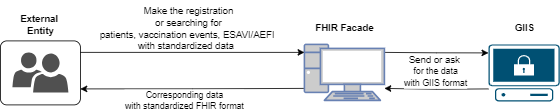

The diagram above was exported from draw.io. Its source (the exported page's mxGraphModel, read from the mxfile embedded in the PNG):
<mxGraphModel dx="1674" dy="750" grid="1" gridSize="10" guides="1" tooltips="1" connect="1" arrows="1" fold="1" page="1" pageScale="1" pageWidth="827" pageHeight="1169" math="0" shadow="0">
  <root>
    <mxCell id="0" />
    <mxCell id="1" parent="0" />
    <mxCell id="rOEeHo9goMxnTS-XpYzU-18" value="" style="rounded=1;arcSize=10;whiteSpace=wrap;html=1;align=center;" vertex="1" parent="1">
      <mxGeometry x="40" y="270.63" width="100" height="80" as="geometry" />
    </mxCell>
    <mxCell id="rOEeHo9goMxnTS-XpYzU-13" value="" style="sketch=0;pointerEvents=1;shadow=0;dashed=0;html=1;strokeColor=none;labelPosition=center;verticalLabelPosition=bottom;verticalAlign=top;align=center;fillColor=#505050;shape=mxgraph.mscae.intune.user_group;movable=0;resizable=0;rotatable=0;deletable=0;editable=0;locked=1;connectable=0;" vertex="1" parent="1">
      <mxGeometry x="55" y="285" width="70" height="50" as="geometry" />
    </mxCell>
    <mxCell id="rOEeHo9goMxnTS-XpYzU-19" value="&lt;b&gt;External&amp;nbsp;&lt;br&gt;Entity&lt;/b&gt;" style="text;html=1;align=center;verticalAlign=middle;resizable=0;points=[];autosize=1;strokeColor=none;fillColor=none;" vertex="1" parent="1">
      <mxGeometry x="55" y="230" width="70" height="40" as="geometry" />
    </mxCell>
    <mxCell id="rOEeHo9goMxnTS-XpYzU-30" style="edgeStyle=orthogonalEdgeStyle;rounded=0;orthogonalLoop=1;jettySize=auto;html=1;" edge="1" parent="1">
      <mxGeometry relative="1" as="geometry">
        <mxPoint x="519.9999999999998" y="285" as="sourcePoint" />
        <mxPoint x="650.0000000000002" y="285.625" as="targetPoint" />
      </mxGeometry>
    </mxCell>
    <mxCell id="rOEeHo9goMxnTS-XpYzU-39" style="edgeStyle=orthogonalEdgeStyle;rounded=0;orthogonalLoop=1;jettySize=auto;html=1;entryX=1;entryY=0.5;entryDx=0;entryDy=0;" edge="1" parent="1">
      <mxGeometry relative="1" as="geometry">
        <mxPoint x="419.9999999999998" y="330" as="sourcePoint" />
        <mxPoint x="140" y="330.63" as="targetPoint" />
      </mxGeometry>
    </mxCell>
    <mxCell id="rOEeHo9goMxnTS-XpYzU-40" value="Corresponding data&lt;br&gt;with standardized FHIR format" style="edgeLabel;html=1;align=center;verticalAlign=middle;resizable=0;points=[];" vertex="1" connectable="0" parent="rOEeHo9goMxnTS-XpYzU-39">
      <mxGeometry x="0.2098" y="2" relative="1" as="geometry">
        <mxPoint x="19" y="12" as="offset" />
      </mxGeometry>
    </mxCell>
    <mxCell id="rOEeHo9goMxnTS-XpYzU-23" value="" style="fontColor=#0066CC;verticalAlign=top;verticalLabelPosition=bottom;labelPosition=center;align=center;html=1;outlineConnect=0;fillColor=#CCCCCC;strokeColor=#6881B3;gradientColor=none;gradientDirection=north;strokeWidth=2;shape=mxgraph.networks.pc;" vertex="1" parent="1">
      <mxGeometry x="420" y="275" width="100" height="70" as="geometry" />
    </mxCell>
    <mxCell id="rOEeHo9goMxnTS-XpYzU-25" value="&lt;b&gt;FHIR Facade&lt;/b&gt;" style="text;html=1;align=center;verticalAlign=middle;resizable=0;points=[];autosize=1;strokeColor=none;fillColor=none;" vertex="1" parent="1">
      <mxGeometry x="420" y="240" width="100" height="30" as="geometry" />
    </mxCell>
    <mxCell id="rOEeHo9goMxnTS-XpYzU-27" value="" style="points=[[0.02,0.015,0],[0.5,0,0],[0.98,0.015,0],[1,0.38,0],[0.895,0.98,0],[0.5,1,0],[0.105,0.98,0],[0,0.38,0]];verticalLabelPosition=bottom;sketch=0;html=1;verticalAlign=top;aspect=fixed;align=center;pointerEvents=1;shape=mxgraph.cisco19.secure_endpoint_pc;fillColor=#005073;strokeColor=none;" vertex="1" parent="1">
      <mxGeometry x="650" y="275" width="89.07" height="71.25" as="geometry" />
    </mxCell>
    <mxCell id="rOEeHo9goMxnTS-XpYzU-31" value="&lt;b&gt;GIIS&lt;/b&gt;" style="text;html=1;align=center;verticalAlign=middle;resizable=0;points=[];autosize=1;strokeColor=none;fillColor=none;" vertex="1" parent="1">
      <mxGeometry x="669.54" y="240" width="50" height="30" as="geometry" />
    </mxCell>
    <mxCell id="rOEeHo9goMxnTS-XpYzU-34" style="edgeStyle=orthogonalEdgeStyle;rounded=0;orthogonalLoop=1;jettySize=auto;html=1;entryX=0;entryY=0.5;entryDx=0;entryDy=0;entryPerimeter=0;" edge="1" parent="1">
      <mxGeometry relative="1" as="geometry">
        <mxPoint x="140" y="285" as="sourcePoint" />
        <mxPoint x="419.9999999999998" y="285" as="targetPoint" />
      </mxGeometry>
    </mxCell>
    <mxCell id="rOEeHo9goMxnTS-XpYzU-35" value="Make the registration&lt;br style=&quot;border-color: var(--border-color);&quot;&gt;or searching for&lt;br style=&quot;border-color: var(--border-color);&quot;&gt;patients, vaccination events, ESAVI/AEFI&amp;nbsp;&lt;br&gt;with standardized data&amp;nbsp;&amp;nbsp;" style="text;html=1;align=center;verticalAlign=middle;resizable=0;points=[];autosize=1;strokeColor=none;fillColor=none;" vertex="1" parent="1">
      <mxGeometry x="150" y="220" width="250" height="70" as="geometry" />
    </mxCell>
    <mxCell id="rOEeHo9goMxnTS-XpYzU-38" style="edgeStyle=orthogonalEdgeStyle;rounded=0;orthogonalLoop=1;jettySize=auto;html=1;entryX=1;entryY=0.5;entryDx=0;entryDy=0;entryPerimeter=0;" edge="1" parent="1">
      <mxGeometry relative="1" as="geometry">
        <mxPoint x="650.0000000000002" y="330.625" as="sourcePoint" />
        <mxPoint x="519.9999999999998" y="330" as="targetPoint" />
      </mxGeometry>
    </mxCell>
    <mxCell id="rOEeHo9goMxnTS-XpYzU-46" value="Send or ask&amp;nbsp;&lt;br style=&quot;border-color: var(--border-color); font-size: 11px;&quot;&gt;&lt;span style=&quot;font-size: 11px;&quot;&gt;for the data&lt;/span&gt;&lt;br style=&quot;border-color: var(--border-color); font-size: 11px;&quot;&gt;&lt;span style=&quot;font-size: 11px;&quot;&gt;with GIIS format&lt;/span&gt;" style="edgeLabel;html=1;align=center;verticalAlign=middle;resizable=0;points=[];fontSize=12;fontFamily=Helvetica;fontColor=default;" vertex="1" connectable="0" parent="rOEeHo9goMxnTS-XpYzU-38">
      <mxGeometry x="-0.1811" y="-2" relative="1" as="geometry">
        <mxPoint x="-13" y="-21" as="offset" />
      </mxGeometry>
    </mxCell>
  </root>
</mxGraphModel>